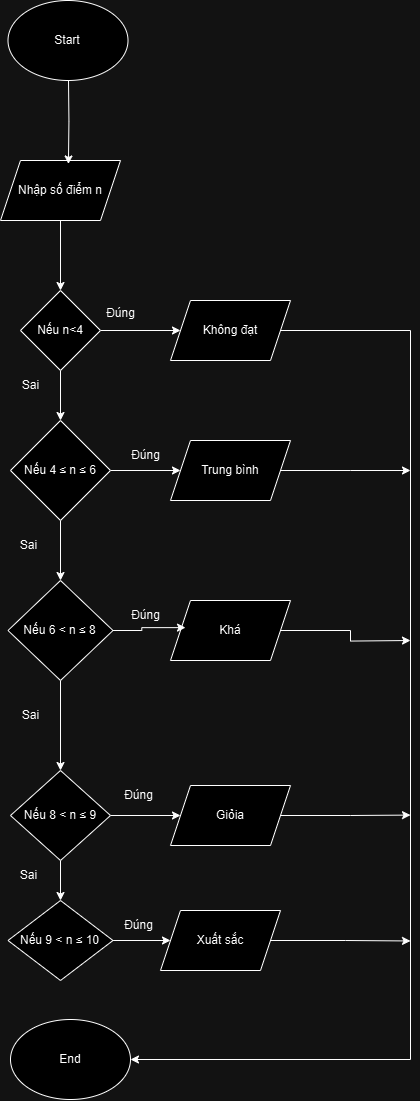

The diagram above was exported from draw.io. Its source (the exported page's mxGraphModel, read from the mxfile embedded in the PNG):
<mxGraphModel dx="1766" dy="809" grid="1" gridSize="10" guides="1" tooltips="1" connect="1" arrows="1" fold="1" page="1" pageScale="1" pageWidth="827" pageHeight="1169" math="0" shadow="0">
  <root>
    <mxCell id="WIyWlLk6GJQsqaUBKTNV-0" />
    <mxCell id="WIyWlLk6GJQsqaUBKTNV-1" parent="WIyWlLk6GJQsqaUBKTNV-0" />
    <mxCell id="fREclzKqn0Y_ci4xo3yl-28" value="Start" style="ellipse;whiteSpace=wrap;html=1;" vertex="1" parent="WIyWlLk6GJQsqaUBKTNV-1">
      <mxGeometry x="337.5" y="10" width="120" height="80" as="geometry" />
    </mxCell>
    <mxCell id="fREclzKqn0Y_ci4xo3yl-36" style="edgeStyle=orthogonalEdgeStyle;rounded=0;orthogonalLoop=1;jettySize=auto;html=1;entryX=0.5;entryY=0;entryDx=0;entryDy=0;" edge="1" parent="WIyWlLk6GJQsqaUBKTNV-1" source="fREclzKqn0Y_ci4xo3yl-29" target="fREclzKqn0Y_ci4xo3yl-30">
      <mxGeometry relative="1" as="geometry" />
    </mxCell>
    <mxCell id="fREclzKqn0Y_ci4xo3yl-29" value="Nhập số điểm n" style="shape=parallelogram;perimeter=parallelogramPerimeter;whiteSpace=wrap;html=1;fixedSize=1;" vertex="1" parent="WIyWlLk6GJQsqaUBKTNV-1">
      <mxGeometry x="330" y="170" width="120" height="60" as="geometry" />
    </mxCell>
    <mxCell id="fREclzKqn0Y_ci4xo3yl-37" style="edgeStyle=orthogonalEdgeStyle;rounded=0;orthogonalLoop=1;jettySize=auto;html=1;entryX=0.5;entryY=0;entryDx=0;entryDy=0;" edge="1" parent="WIyWlLk6GJQsqaUBKTNV-1" source="fREclzKqn0Y_ci4xo3yl-30" target="fREclzKqn0Y_ci4xo3yl-31">
      <mxGeometry relative="1" as="geometry" />
    </mxCell>
    <mxCell id="fREclzKqn0Y_ci4xo3yl-49" style="edgeStyle=orthogonalEdgeStyle;rounded=0;orthogonalLoop=1;jettySize=auto;html=1;exitX=1;exitY=0.5;exitDx=0;exitDy=0;" edge="1" parent="WIyWlLk6GJQsqaUBKTNV-1" source="fREclzKqn0Y_ci4xo3yl-30" target="fREclzKqn0Y_ci4xo3yl-44">
      <mxGeometry relative="1" as="geometry" />
    </mxCell>
    <mxCell id="fREclzKqn0Y_ci4xo3yl-30" value="Nếu n&amp;lt;4" style="rhombus;whiteSpace=wrap;html=1;" vertex="1" parent="WIyWlLk6GJQsqaUBKTNV-1">
      <mxGeometry x="350" y="300" width="80" height="80" as="geometry" />
    </mxCell>
    <mxCell id="fREclzKqn0Y_ci4xo3yl-38" style="edgeStyle=orthogonalEdgeStyle;rounded=0;orthogonalLoop=1;jettySize=auto;html=1;entryX=0.5;entryY=0;entryDx=0;entryDy=0;" edge="1" parent="WIyWlLk6GJQsqaUBKTNV-1" source="fREclzKqn0Y_ci4xo3yl-31" target="fREclzKqn0Y_ci4xo3yl-32">
      <mxGeometry relative="1" as="geometry" />
    </mxCell>
    <mxCell id="fREclzKqn0Y_ci4xo3yl-50" style="edgeStyle=orthogonalEdgeStyle;rounded=0;orthogonalLoop=1;jettySize=auto;html=1;entryX=0;entryY=0.5;entryDx=0;entryDy=0;" edge="1" parent="WIyWlLk6GJQsqaUBKTNV-1" source="fREclzKqn0Y_ci4xo3yl-31" target="fREclzKqn0Y_ci4xo3yl-45">
      <mxGeometry relative="1" as="geometry" />
    </mxCell>
    <mxCell id="fREclzKqn0Y_ci4xo3yl-31" value="Nếu&amp;nbsp;4 ≤ n ≤ 6" style="rhombus;whiteSpace=wrap;html=1;" vertex="1" parent="WIyWlLk6GJQsqaUBKTNV-1">
      <mxGeometry x="340" y="430" width="100" height="100" as="geometry" />
    </mxCell>
    <mxCell id="fREclzKqn0Y_ci4xo3yl-39" style="edgeStyle=orthogonalEdgeStyle;rounded=0;orthogonalLoop=1;jettySize=auto;html=1;" edge="1" parent="WIyWlLk6GJQsqaUBKTNV-1" source="fREclzKqn0Y_ci4xo3yl-32" target="fREclzKqn0Y_ci4xo3yl-33">
      <mxGeometry relative="1" as="geometry" />
    </mxCell>
    <mxCell id="fREclzKqn0Y_ci4xo3yl-32" value="Nếu&amp;nbsp;6 &amp;lt; n ≤ 8" style="rhombus;whiteSpace=wrap;html=1;" vertex="1" parent="WIyWlLk6GJQsqaUBKTNV-1">
      <mxGeometry x="337.5" y="590" width="105" height="100" as="geometry" />
    </mxCell>
    <mxCell id="fREclzKqn0Y_ci4xo3yl-41" style="edgeStyle=orthogonalEdgeStyle;rounded=0;orthogonalLoop=1;jettySize=auto;html=1;entryX=0.5;entryY=0;entryDx=0;entryDy=0;" edge="1" parent="WIyWlLk6GJQsqaUBKTNV-1" source="fREclzKqn0Y_ci4xo3yl-33" target="fREclzKqn0Y_ci4xo3yl-40">
      <mxGeometry relative="1" as="geometry" />
    </mxCell>
    <mxCell id="fREclzKqn0Y_ci4xo3yl-52" style="edgeStyle=orthogonalEdgeStyle;rounded=0;orthogonalLoop=1;jettySize=auto;html=1;entryX=0;entryY=0.5;entryDx=0;entryDy=0;" edge="1" parent="WIyWlLk6GJQsqaUBKTNV-1" source="fREclzKqn0Y_ci4xo3yl-33" target="fREclzKqn0Y_ci4xo3yl-47">
      <mxGeometry relative="1" as="geometry" />
    </mxCell>
    <mxCell id="fREclzKqn0Y_ci4xo3yl-33" value="Nếu&amp;nbsp;8 &amp;lt; n ≤ 9" style="rhombus;whiteSpace=wrap;html=1;" vertex="1" parent="WIyWlLk6GJQsqaUBKTNV-1">
      <mxGeometry x="340" y="780" width="100" height="90" as="geometry" />
    </mxCell>
    <mxCell id="fREclzKqn0Y_ci4xo3yl-35" style="edgeStyle=orthogonalEdgeStyle;rounded=0;orthogonalLoop=1;jettySize=auto;html=1;entryX=0.566;entryY=0.058;entryDx=0;entryDy=0;entryPerimeter=0;" edge="1" parent="WIyWlLk6GJQsqaUBKTNV-1" target="fREclzKqn0Y_ci4xo3yl-29">
      <mxGeometry relative="1" as="geometry">
        <mxPoint x="398" y="90" as="sourcePoint" />
      </mxGeometry>
    </mxCell>
    <mxCell id="fREclzKqn0Y_ci4xo3yl-53" style="edgeStyle=orthogonalEdgeStyle;rounded=0;orthogonalLoop=1;jettySize=auto;html=1;entryX=0;entryY=0.5;entryDx=0;entryDy=0;" edge="1" parent="WIyWlLk6GJQsqaUBKTNV-1" source="fREclzKqn0Y_ci4xo3yl-40" target="fREclzKqn0Y_ci4xo3yl-48">
      <mxGeometry relative="1" as="geometry" />
    </mxCell>
    <mxCell id="fREclzKqn0Y_ci4xo3yl-40" value="Nếu&amp;nbsp;9 &amp;lt; n ≤ 10" style="rhombus;whiteSpace=wrap;html=1;" vertex="1" parent="WIyWlLk6GJQsqaUBKTNV-1">
      <mxGeometry x="337.5" y="910" width="105" height="80" as="geometry" />
    </mxCell>
    <mxCell id="fREclzKqn0Y_ci4xo3yl-42" value="End" style="ellipse;whiteSpace=wrap;html=1;" vertex="1" parent="WIyWlLk6GJQsqaUBKTNV-1">
      <mxGeometry x="340" y="1029" width="120" height="80" as="geometry" />
    </mxCell>
    <mxCell id="fREclzKqn0Y_ci4xo3yl-54" style="edgeStyle=orthogonalEdgeStyle;rounded=0;orthogonalLoop=1;jettySize=auto;html=1;entryX=1;entryY=0.5;entryDx=0;entryDy=0;" edge="1" parent="WIyWlLk6GJQsqaUBKTNV-1" source="fREclzKqn0Y_ci4xo3yl-44" target="fREclzKqn0Y_ci4xo3yl-42">
      <mxGeometry relative="1" as="geometry">
        <mxPoint x="690" y="1080" as="targetPoint" />
        <Array as="points">
          <mxPoint x="740" y="340" />
          <mxPoint x="740" y="1069" />
        </Array>
      </mxGeometry>
    </mxCell>
    <mxCell id="fREclzKqn0Y_ci4xo3yl-44" value="Không đạt" style="shape=parallelogram;perimeter=parallelogramPerimeter;whiteSpace=wrap;html=1;fixedSize=1;" vertex="1" parent="WIyWlLk6GJQsqaUBKTNV-1">
      <mxGeometry x="500" y="310" width="120" height="60" as="geometry" />
    </mxCell>
    <mxCell id="fREclzKqn0Y_ci4xo3yl-55" style="edgeStyle=orthogonalEdgeStyle;rounded=0;orthogonalLoop=1;jettySize=auto;html=1;exitX=1;exitY=0.5;exitDx=0;exitDy=0;" edge="1" parent="WIyWlLk6GJQsqaUBKTNV-1" source="fREclzKqn0Y_ci4xo3yl-45">
      <mxGeometry relative="1" as="geometry">
        <mxPoint x="740" y="480" as="targetPoint" />
      </mxGeometry>
    </mxCell>
    <mxCell id="fREclzKqn0Y_ci4xo3yl-45" value="Trung bình" style="shape=parallelogram;perimeter=parallelogramPerimeter;whiteSpace=wrap;html=1;fixedSize=1;" vertex="1" parent="WIyWlLk6GJQsqaUBKTNV-1">
      <mxGeometry x="500" y="450" width="120" height="60" as="geometry" />
    </mxCell>
    <mxCell id="fREclzKqn0Y_ci4xo3yl-56" style="edgeStyle=orthogonalEdgeStyle;rounded=0;orthogonalLoop=1;jettySize=auto;html=1;exitX=1;exitY=0.5;exitDx=0;exitDy=0;" edge="1" parent="WIyWlLk6GJQsqaUBKTNV-1" source="fREclzKqn0Y_ci4xo3yl-46">
      <mxGeometry relative="1" as="geometry">
        <mxPoint x="740" y="650" as="targetPoint" />
      </mxGeometry>
    </mxCell>
    <mxCell id="fREclzKqn0Y_ci4xo3yl-46" value="Khá" style="shape=parallelogram;perimeter=parallelogramPerimeter;whiteSpace=wrap;html=1;fixedSize=1;" vertex="1" parent="WIyWlLk6GJQsqaUBKTNV-1">
      <mxGeometry x="500" y="610" width="120" height="60" as="geometry" />
    </mxCell>
    <mxCell id="fREclzKqn0Y_ci4xo3yl-57" style="edgeStyle=orthogonalEdgeStyle;rounded=0;orthogonalLoop=1;jettySize=auto;html=1;exitX=1;exitY=0.5;exitDx=0;exitDy=0;" edge="1" parent="WIyWlLk6GJQsqaUBKTNV-1" source="fREclzKqn0Y_ci4xo3yl-47">
      <mxGeometry relative="1" as="geometry">
        <mxPoint x="740" y="824.5882352941178" as="targetPoint" />
      </mxGeometry>
    </mxCell>
    <mxCell id="fREclzKqn0Y_ci4xo3yl-47" value="Giỏia" style="shape=parallelogram;perimeter=parallelogramPerimeter;whiteSpace=wrap;html=1;fixedSize=1;" vertex="1" parent="WIyWlLk6GJQsqaUBKTNV-1">
      <mxGeometry x="500" y="795" width="120" height="60" as="geometry" />
    </mxCell>
    <mxCell id="fREclzKqn0Y_ci4xo3yl-58" style="edgeStyle=orthogonalEdgeStyle;rounded=0;orthogonalLoop=1;jettySize=auto;html=1;exitX=1;exitY=0.5;exitDx=0;exitDy=0;" edge="1" parent="WIyWlLk6GJQsqaUBKTNV-1" source="fREclzKqn0Y_ci4xo3yl-48">
      <mxGeometry relative="1" as="geometry">
        <mxPoint x="740" y="950.4705882352941" as="targetPoint" />
      </mxGeometry>
    </mxCell>
    <mxCell id="fREclzKqn0Y_ci4xo3yl-48" value="Xuất sắc" style="shape=parallelogram;perimeter=parallelogramPerimeter;whiteSpace=wrap;html=1;fixedSize=1;" vertex="1" parent="WIyWlLk6GJQsqaUBKTNV-1">
      <mxGeometry x="490" y="920" width="120" height="60" as="geometry" />
    </mxCell>
    <mxCell id="fREclzKqn0Y_ci4xo3yl-51" style="edgeStyle=orthogonalEdgeStyle;rounded=0;orthogonalLoop=1;jettySize=auto;html=1;entryX=0.125;entryY=0.452;entryDx=0;entryDy=0;entryPerimeter=0;" edge="1" parent="WIyWlLk6GJQsqaUBKTNV-1" source="fREclzKqn0Y_ci4xo3yl-32" target="fREclzKqn0Y_ci4xo3yl-46">
      <mxGeometry relative="1" as="geometry" />
    </mxCell>
    <mxCell id="fREclzKqn0Y_ci4xo3yl-59" value="Đúng&lt;span style=&quot;color: rgba(0, 0, 0, 0); font-family: monospace; font-size: 0px; text-align: start;&quot;&gt;%3CmxGraphModel%3E%3Croot%3E%3CmxCell%20id%3D%220%22%2F%3E%3CmxCell%20id%3D%221%22%20parent%3D%220%22%2F%3E%3CmxCell%20id%3D%222%22%20value%3D%22%22%20style%3D%22shape%3Dparallelogram%3Bperimeter%3DparallelogramPerimeter%3BwhiteSpace%3Dwrap%3Bhtml%3D1%3BfixedSize%3D1%3B%22%20vertex%3D%221%22%20parent%3D%221%22%3E%3CmxGeometry%20x%3D%22500%22%20y%3D%22795%22%20width%3D%22120%22%20height%3D%2260%22%20as%3D%22geometry%22%2F%3E%3C%2FmxCell%3E%3C%2Froot%3E%3C%2FmxGraphModel%3E&lt;/span&gt;" style="text;html=1;align=center;verticalAlign=middle;resizable=0;points=[];autosize=1;strokeColor=none;fillColor=none;" vertex="1" parent="WIyWlLk6GJQsqaUBKTNV-1">
      <mxGeometry x="425" y="308" width="50" height="30" as="geometry" />
    </mxCell>
    <mxCell id="fREclzKqn0Y_ci4xo3yl-60" value="Đúng&lt;span style=&quot;color: rgba(0, 0, 0, 0); font-family: monospace; font-size: 0px; text-align: start;&quot;&gt;%3CmxGraphModel%3E%3Croot%3E%3CmxCell%20id%3D%220%22%2F%3E%3CmxCell%20id%3D%221%22%20parent%3D%220%22%2F%3E%3CmxCell%20id%3D%222%22%20value%3D%22%22%20style%3D%22shape%3Dparallelogram%3Bperimeter%3DparallelogramPerimeter%3BwhiteSpace%3Dwrap%3Bhtml%3D1%3BfixedSize%3D1%3B%22%20vertex%3D%221%22%20parent%3D%221%22%3E%3CmxGeometry%20x%3D%22500%22%20y%3D%22795%22%20width%3D%22120%22%20height%3D%2260%22%20as%3D%22geometry%22%2F%3E%3C%2FmxCell%3E%3C%2Froot%3E%3C%2FmxGraphModel%3E&lt;/span&gt;" style="text;html=1;align=center;verticalAlign=middle;resizable=0;points=[];autosize=1;strokeColor=none;fillColor=none;" vertex="1" parent="WIyWlLk6GJQsqaUBKTNV-1">
      <mxGeometry x="450" y="450" width="50" height="30" as="geometry" />
    </mxCell>
    <mxCell id="fREclzKqn0Y_ci4xo3yl-61" value="Đúng&lt;span style=&quot;color: rgba(0, 0, 0, 0); font-family: monospace; font-size: 0px; text-align: start;&quot;&gt;%3CmxGraphModel%3E%3Croot%3E%3CmxCell%20id%3D%220%22%2F%3E%3CmxCell%20id%3D%221%22%20parent%3D%220%22%2F%3E%3CmxCell%20id%3D%222%22%20value%3D%22%22%20style%3D%22shape%3Dparallelogram%3Bperimeter%3DparallelogramPerimeter%3BwhiteSpace%3Dwrap%3Bhtml%3D1%3BfixedSize%3D1%3B%22%20vertex%3D%221%22%20parent%3D%221%22%3E%3CmxGeometry%20x%3D%22500%22%20y%3D%22795%22%20width%3D%22120%22%20height%3D%2260%22%20as%3D%22geometry%22%2F%3E%3C%2FmxCell%3E%3C%2Froot%3E%3C%2FmxGraphModel%3E&lt;/span&gt;" style="text;html=1;align=center;verticalAlign=middle;resizable=0;points=[];autosize=1;strokeColor=none;fillColor=none;" vertex="1" parent="WIyWlLk6GJQsqaUBKTNV-1">
      <mxGeometry x="450" y="610" width="50" height="30" as="geometry" />
    </mxCell>
    <mxCell id="fREclzKqn0Y_ci4xo3yl-62" value="Đúng&lt;span style=&quot;color: rgba(0, 0, 0, 0); font-family: monospace; font-size: 0px; text-align: start;&quot;&gt;%3CmxGraphModel%3E%3Croot%3E%3CmxCell%20id%3D%220%22%2F%3E%3CmxCell%20id%3D%221%22%20parent%3D%220%22%2F%3E%3CmxCell%20id%3D%222%22%20value%3D%22%22%20style%3D%22shape%3Dparallelogram%3Bperimeter%3DparallelogramPerimeter%3BwhiteSpace%3Dwrap%3Bhtml%3D1%3BfixedSize%3D1%3B%22%20vertex%3D%221%22%20parent%3D%221%22%3E%3CmxGeometry%20x%3D%22500%22%20y%3D%22795%22%20width%3D%22120%22%20height%3D%2260%22%20as%3D%22geometry%22%2F%3E%3C%2FmxCell%3E%3C%2Froot%3E%3C%2FmxGraphModel%3E&lt;/span&gt;" style="text;html=1;align=center;verticalAlign=middle;resizable=0;points=[];autosize=1;strokeColor=none;fillColor=none;" vertex="1" parent="WIyWlLk6GJQsqaUBKTNV-1">
      <mxGeometry x="442.5" y="790" width="50" height="30" as="geometry" />
    </mxCell>
    <mxCell id="fREclzKqn0Y_ci4xo3yl-63" value="Đúng&lt;span style=&quot;color: rgba(0, 0, 0, 0); font-family: monospace; font-size: 0px; text-align: start;&quot;&gt;%3CmxGraphModel%3E%3Croot%3E%3CmxCell%20id%3D%220%22%2F%3E%3CmxCell%20id%3D%221%22%20parent%3D%220%22%2F%3E%3CmxCell%20id%3D%222%22%20value%3D%22%22%20style%3D%22shape%3Dparallelogram%3Bperimeter%3DparallelogramPerimeter%3BwhiteSpace%3Dwrap%3Bhtml%3D1%3BfixedSize%3D1%3B%22%20vertex%3D%221%22%20parent%3D%221%22%3E%3CmxGeometry%20x%3D%22500%22%20y%3D%22795%22%20width%3D%22120%22%20height%3D%2260%22%20as%3D%22geometry%22%2F%3E%3C%2FmxCell%3E%3C%2Froot%3E%3C%2FmxGraphModel%3E&lt;/span&gt;" style="text;html=1;align=center;verticalAlign=middle;resizable=0;points=[];autosize=1;strokeColor=none;fillColor=none;" vertex="1" parent="WIyWlLk6GJQsqaUBKTNV-1">
      <mxGeometry x="442.5" y="920" width="50" height="30" as="geometry" />
    </mxCell>
    <mxCell id="fREclzKqn0Y_ci4xo3yl-65" value="Sai" style="text;html=1;align=center;verticalAlign=middle;resizable=0;points=[];autosize=1;strokeColor=none;fillColor=none;" vertex="1" parent="WIyWlLk6GJQsqaUBKTNV-1">
      <mxGeometry x="340" y="380" width="40" height="30" as="geometry" />
    </mxCell>
    <mxCell id="fREclzKqn0Y_ci4xo3yl-67" value="Sai" style="text;html=1;align=center;verticalAlign=middle;resizable=0;points=[];autosize=1;strokeColor=none;fillColor=none;" vertex="1" parent="WIyWlLk6GJQsqaUBKTNV-1">
      <mxGeometry x="337.5" y="540" width="40" height="30" as="geometry" />
    </mxCell>
    <mxCell id="fREclzKqn0Y_ci4xo3yl-68" value="Sai" style="text;html=1;align=center;verticalAlign=middle;resizable=0;points=[];autosize=1;strokeColor=none;fillColor=none;" vertex="1" parent="WIyWlLk6GJQsqaUBKTNV-1">
      <mxGeometry x="340" y="710" width="40" height="30" as="geometry" />
    </mxCell>
    <mxCell id="fREclzKqn0Y_ci4xo3yl-69" value="Sai" style="text;html=1;align=center;verticalAlign=middle;resizable=0;points=[];autosize=1;strokeColor=none;fillColor=none;" vertex="1" parent="WIyWlLk6GJQsqaUBKTNV-1">
      <mxGeometry x="337.5" y="870" width="40" height="30" as="geometry" />
    </mxCell>
  </root>
</mxGraphModel>